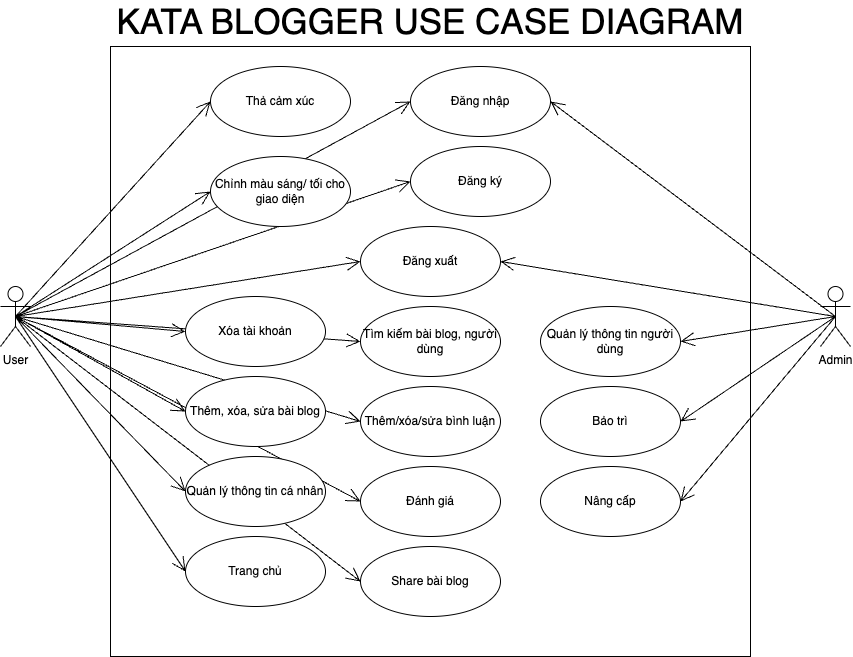

The diagram above was exported from draw.io. Its source (the exported page's mxGraphModel, read from the mxfile embedded in the PNG):
<mxGraphModel dx="1224" dy="782" grid="1" gridSize="10" guides="1" tooltips="1" connect="1" arrows="1" fold="1" page="1" pageScale="1" pageWidth="850" pageHeight="1100" math="0" shadow="0">
  <root>
    <mxCell id="0" />
    <mxCell id="1" parent="0" />
    <mxCell id="opN1nR458icKkqSuVWYu-1" value="" style="rounded=0;whiteSpace=wrap;html=1;" parent="1" vertex="1">
      <mxGeometry x="210" y="70" width="640" height="610" as="geometry" />
    </mxCell>
    <mxCell id="opN1nR458icKkqSuVWYu-2" value="User" style="shape=umlActor;verticalLabelPosition=bottom;verticalAlign=top;html=1;" parent="1" vertex="1">
      <mxGeometry x="100" y="310" width="30" height="60" as="geometry" />
    </mxCell>
    <mxCell id="opN1nR458icKkqSuVWYu-3" value="Admin" style="shape=umlActor;verticalLabelPosition=bottom;verticalAlign=top;html=1;" parent="1" vertex="1">
      <mxGeometry x="920" y="310" width="30" height="60" as="geometry" />
    </mxCell>
    <mxCell id="opN1nR458icKkqSuVWYu-4" value="Đăng nhập" style="ellipse;whiteSpace=wrap;html=1;" parent="1" vertex="1">
      <mxGeometry x="510" y="90" width="140" height="70" as="geometry" />
    </mxCell>
    <mxCell id="opN1nR458icKkqSuVWYu-5" value="Đăng xuất" style="ellipse;whiteSpace=wrap;html=1;" parent="1" vertex="1">
      <mxGeometry x="460" y="250" width="140" height="70" as="geometry" />
    </mxCell>
    <mxCell id="opN1nR458icKkqSuVWYu-6" value="Đăng ký" style="ellipse;whiteSpace=wrap;html=1;" parent="1" vertex="1">
      <mxGeometry x="510" y="170" width="140" height="70" as="geometry" />
    </mxCell>
    <mxCell id="opN1nR458icKkqSuVWYu-9" value="" style="endArrow=open;endFill=1;endSize=12;html=1;rounded=0;exitX=0.5;exitY=0.5;exitDx=0;exitDy=0;exitPerimeter=0;entryX=0;entryY=0.5;entryDx=0;entryDy=0;" parent="1" source="opN1nR458icKkqSuVWYu-2" target="opN1nR458icKkqSuVWYu-4" edge="1">
      <mxGeometry width="160" relative="1" as="geometry">
        <mxPoint x="260" y="480" as="sourcePoint" />
        <mxPoint x="420" y="480" as="targetPoint" />
      </mxGeometry>
    </mxCell>
    <mxCell id="opN1nR458icKkqSuVWYu-11" value="" style="endArrow=open;endFill=1;endSize=12;html=1;rounded=0;exitX=0.5;exitY=0.5;exitDx=0;exitDy=0;exitPerimeter=0;entryX=0;entryY=0.5;entryDx=0;entryDy=0;" parent="1" source="opN1nR458icKkqSuVWYu-2" target="opN1nR458icKkqSuVWYu-6" edge="1">
      <mxGeometry width="160" relative="1" as="geometry">
        <mxPoint x="420" y="420" as="sourcePoint" />
        <mxPoint x="580" y="420" as="targetPoint" />
      </mxGeometry>
    </mxCell>
    <mxCell id="opN1nR458icKkqSuVWYu-12" value="" style="endArrow=open;endFill=1;endSize=12;html=1;rounded=0;exitX=0.5;exitY=0.5;exitDx=0;exitDy=0;exitPerimeter=0;entryX=0;entryY=0.5;entryDx=0;entryDy=0;" parent="1" source="opN1nR458icKkqSuVWYu-2" target="opN1nR458icKkqSuVWYu-5" edge="1">
      <mxGeometry width="160" relative="1" as="geometry">
        <mxPoint x="240" y="420" as="sourcePoint" />
        <mxPoint x="400" y="420" as="targetPoint" />
      </mxGeometry>
    </mxCell>
    <mxCell id="opN1nR458icKkqSuVWYu-13" value="" style="endArrow=open;endFill=1;endSize=12;html=1;rounded=0;exitX=0.5;exitY=0.5;exitDx=0;exitDy=0;exitPerimeter=0;entryX=0;entryY=0.5;entryDx=0;entryDy=0;" parent="1" source="opN1nR458icKkqSuVWYu-2" target="opN1nR458icKkqSuVWYu-7" edge="1">
      <mxGeometry width="160" relative="1" as="geometry">
        <mxPoint x="670" y="370" as="sourcePoint" />
        <mxPoint x="830" y="370" as="targetPoint" />
      </mxGeometry>
    </mxCell>
    <mxCell id="opN1nR458icKkqSuVWYu-16" value="Trang chủ" style="ellipse;whiteSpace=wrap;html=1;" parent="1" vertex="1">
      <mxGeometry x="285" y="560" width="140" height="70" as="geometry" />
    </mxCell>
    <mxCell id="opN1nR458icKkqSuVWYu-17" value="Tìm kiếm bài blog, người dùng" style="ellipse;whiteSpace=wrap;html=1;" parent="1" vertex="1">
      <mxGeometry x="460" y="330" width="140" height="70" as="geometry" />
    </mxCell>
    <mxCell id="opN1nR458icKkqSuVWYu-19" value="Thêm/xóa/sửa bình luận" style="ellipse;whiteSpace=wrap;html=1;" parent="1" vertex="1">
      <mxGeometry x="460" y="410" width="140" height="70" as="geometry" />
    </mxCell>
    <mxCell id="opN1nR458icKkqSuVWYu-20" value="Đánh giá" style="ellipse;whiteSpace=wrap;html=1;" parent="1" vertex="1">
      <mxGeometry x="460" y="490" width="140" height="70" as="geometry" />
    </mxCell>
    <mxCell id="opN1nR458icKkqSuVWYu-21" value="Share bài blog" style="ellipse;whiteSpace=wrap;html=1;" parent="1" vertex="1">
      <mxGeometry x="460" y="570" width="140" height="70" as="geometry" />
    </mxCell>
    <mxCell id="opN1nR458icKkqSuVWYu-22" value="Thả cảm xúc" style="ellipse;whiteSpace=wrap;html=1;" parent="1" vertex="1">
      <mxGeometry x="310" y="90" width="140" height="70" as="geometry" />
    </mxCell>
    <mxCell id="opN1nR458icKkqSuVWYu-23" value="Chỉnh màu sáng/ tối cho giao diện" style="ellipse;whiteSpace=wrap;html=1;" parent="1" vertex="1">
      <mxGeometry x="310" y="180" width="140" height="70" as="geometry" />
    </mxCell>
    <mxCell id="opN1nR458icKkqSuVWYu-24" value="" style="endArrow=open;endFill=1;endSize=12;html=1;rounded=0;entryX=0;entryY=0.5;entryDx=0;entryDy=0;exitX=0.5;exitY=0.5;exitDx=0;exitDy=0;exitPerimeter=0;" parent="1" source="opN1nR458icKkqSuVWYu-2" target="opN1nR458icKkqSuVWYu-14" edge="1">
      <mxGeometry width="160" relative="1" as="geometry">
        <mxPoint x="100" y="430" as="sourcePoint" />
        <mxPoint x="260" y="430" as="targetPoint" />
      </mxGeometry>
    </mxCell>
    <mxCell id="opN1nR458icKkqSuVWYu-25" value="" style="endArrow=open;endFill=1;endSize=12;html=1;rounded=0;entryX=0;entryY=0.5;entryDx=0;entryDy=0;exitX=0.5;exitY=0.5;exitDx=0;exitDy=0;exitPerimeter=0;" parent="1" source="opN1nR458icKkqSuVWYu-2" target="opN1nR458icKkqSuVWYu-15" edge="1">
      <mxGeometry width="160" relative="1" as="geometry">
        <mxPoint x="120" y="450" as="sourcePoint" />
        <mxPoint x="280" y="450" as="targetPoint" />
      </mxGeometry>
    </mxCell>
    <mxCell id="opN1nR458icKkqSuVWYu-26" value="" style="endArrow=open;endFill=1;endSize=12;html=1;rounded=0;entryX=0;entryY=0.5;entryDx=0;entryDy=0;exitX=0.5;exitY=0.5;exitDx=0;exitDy=0;exitPerimeter=0;" parent="1" source="opN1nR458icKkqSuVWYu-2" target="opN1nR458icKkqSuVWYu-16" edge="1">
      <mxGeometry width="160" relative="1" as="geometry">
        <mxPoint x="130" y="500" as="sourcePoint" />
        <mxPoint x="290" y="500" as="targetPoint" />
      </mxGeometry>
    </mxCell>
    <mxCell id="opN1nR458icKkqSuVWYu-27" value="" style="endArrow=open;endFill=1;endSize=12;html=1;rounded=0;entryX=0;entryY=0.5;entryDx=0;entryDy=0;exitX=0.5;exitY=0.5;exitDx=0;exitDy=0;exitPerimeter=0;" parent="1" source="opN1nR458icKkqSuVWYu-2" target="opN1nR458icKkqSuVWYu-21" edge="1">
      <mxGeometry width="160" relative="1" as="geometry">
        <mxPoint x="60" y="600" as="sourcePoint" />
        <mxPoint x="220" y="600" as="targetPoint" />
      </mxGeometry>
    </mxCell>
    <mxCell id="opN1nR458icKkqSuVWYu-28" value="" style="endArrow=open;endFill=1;endSize=12;html=1;rounded=0;entryX=0;entryY=0.5;entryDx=0;entryDy=0;exitX=0.5;exitY=0.5;exitDx=0;exitDy=0;exitPerimeter=0;" parent="1" source="opN1nR458icKkqSuVWYu-2" target="opN1nR458icKkqSuVWYu-20" edge="1">
      <mxGeometry width="160" relative="1" as="geometry">
        <mxPoint x="250" y="520" as="sourcePoint" />
        <mxPoint x="410" y="520" as="targetPoint" />
      </mxGeometry>
    </mxCell>
    <mxCell id="opN1nR458icKkqSuVWYu-15" value="Quản lý thông tin cá nhân" style="ellipse;whiteSpace=wrap;html=1;" parent="1" vertex="1">
      <mxGeometry x="285" y="480" width="140" height="70" as="geometry" />
    </mxCell>
    <mxCell id="opN1nR458icKkqSuVWYu-29" value="" style="endArrow=open;endFill=1;endSize=12;html=1;rounded=0;entryX=0;entryY=0.5;entryDx=0;entryDy=0;exitX=0.5;exitY=0.5;exitDx=0;exitDy=0;exitPerimeter=0;" parent="1" source="opN1nR458icKkqSuVWYu-2" target="opN1nR458icKkqSuVWYu-19" edge="1">
      <mxGeometry width="160" relative="1" as="geometry">
        <mxPoint x="280" y="420" as="sourcePoint" />
        <mxPoint x="440" y="420" as="targetPoint" />
      </mxGeometry>
    </mxCell>
    <mxCell id="opN1nR458icKkqSuVWYu-14" value="Thêm, xóa, sửa bài blog" style="ellipse;whiteSpace=wrap;html=1;" parent="1" vertex="1">
      <mxGeometry x="285" y="400" width="140" height="70" as="geometry" />
    </mxCell>
    <mxCell id="opN1nR458icKkqSuVWYu-30" value="" style="endArrow=open;endFill=1;endSize=12;html=1;rounded=0;entryX=0;entryY=0.5;entryDx=0;entryDy=0;exitX=0.5;exitY=0.5;exitDx=0;exitDy=0;exitPerimeter=0;" parent="1" source="opN1nR458icKkqSuVWYu-2" target="opN1nR458icKkqSuVWYu-17" edge="1">
      <mxGeometry width="160" relative="1" as="geometry">
        <mxPoint x="310" y="370" as="sourcePoint" />
        <mxPoint x="470" y="370" as="targetPoint" />
      </mxGeometry>
    </mxCell>
    <mxCell id="opN1nR458icKkqSuVWYu-7" value="Xóa tài khoản" style="ellipse;whiteSpace=wrap;html=1;" parent="1" vertex="1">
      <mxGeometry x="285" y="320" width="140" height="70" as="geometry" />
    </mxCell>
    <mxCell id="opN1nR458icKkqSuVWYu-31" value="" style="endArrow=open;endFill=1;endSize=12;html=1;rounded=0;entryX=0;entryY=0.5;entryDx=0;entryDy=0;exitX=0.5;exitY=0.5;exitDx=0;exitDy=0;exitPerimeter=0;" parent="1" source="opN1nR458icKkqSuVWYu-2" target="opN1nR458icKkqSuVWYu-22" edge="1">
      <mxGeometry width="160" relative="1" as="geometry">
        <mxPoint x="110" y="180" as="sourcePoint" />
        <mxPoint x="270" y="180" as="targetPoint" />
      </mxGeometry>
    </mxCell>
    <mxCell id="opN1nR458icKkqSuVWYu-32" value="" style="endArrow=open;endFill=1;endSize=12;html=1;rounded=0;entryX=0;entryY=0.5;entryDx=0;entryDy=0;exitX=0.5;exitY=0.5;exitDx=0;exitDy=0;exitPerimeter=0;" parent="1" source="opN1nR458icKkqSuVWYu-2" target="opN1nR458icKkqSuVWYu-23" edge="1">
      <mxGeometry width="160" relative="1" as="geometry">
        <mxPoint x="10" y="190" as="sourcePoint" />
        <mxPoint x="170" y="190" as="targetPoint" />
      </mxGeometry>
    </mxCell>
    <mxCell id="opN1nR458icKkqSuVWYu-33" value="" style="endArrow=open;endFill=1;endSize=12;html=1;rounded=0;entryX=1;entryY=0.5;entryDx=0;entryDy=0;exitX=0.5;exitY=0.5;exitDx=0;exitDy=0;exitPerimeter=0;" parent="1" source="opN1nR458icKkqSuVWYu-3" target="opN1nR458icKkqSuVWYu-4" edge="1">
      <mxGeometry width="160" relative="1" as="geometry">
        <mxPoint x="690" y="300" as="sourcePoint" />
        <mxPoint x="850" y="300" as="targetPoint" />
      </mxGeometry>
    </mxCell>
    <mxCell id="opN1nR458icKkqSuVWYu-35" value="" style="endArrow=open;endFill=1;endSize=12;html=1;rounded=0;entryX=1;entryY=0.5;entryDx=0;entryDy=0;exitX=0.5;exitY=0.5;exitDx=0;exitDy=0;exitPerimeter=0;" parent="1" source="opN1nR458icKkqSuVWYu-3" target="opN1nR458icKkqSuVWYu-5" edge="1">
      <mxGeometry width="160" relative="1" as="geometry">
        <mxPoint x="740" y="550" as="sourcePoint" />
        <mxPoint x="900" y="550" as="targetPoint" />
      </mxGeometry>
    </mxCell>
    <mxCell id="opN1nR458icKkqSuVWYu-36" value="Quản lý thông tin người dùng" style="ellipse;whiteSpace=wrap;html=1;" parent="1" vertex="1">
      <mxGeometry x="640" y="330" width="140" height="70" as="geometry" />
    </mxCell>
    <mxCell id="opN1nR458icKkqSuVWYu-37" value="" style="endArrow=open;endFill=1;endSize=12;html=1;rounded=0;entryX=1;entryY=0.5;entryDx=0;entryDy=0;exitX=0.5;exitY=0.5;exitDx=0;exitDy=0;exitPerimeter=0;" parent="1" source="opN1nR458icKkqSuVWYu-3" target="opN1nR458icKkqSuVWYu-36" edge="1">
      <mxGeometry width="160" relative="1" as="geometry">
        <mxPoint x="810" y="550" as="sourcePoint" />
        <mxPoint x="970" y="550" as="targetPoint" />
      </mxGeometry>
    </mxCell>
    <mxCell id="opN1nR458icKkqSuVWYu-38" value="Bảo trì" style="ellipse;whiteSpace=wrap;html=1;" parent="1" vertex="1">
      <mxGeometry x="640" y="410" width="140" height="70" as="geometry" />
    </mxCell>
    <mxCell id="opN1nR458icKkqSuVWYu-39" value="Nâng cấp" style="ellipse;whiteSpace=wrap;html=1;" parent="1" vertex="1">
      <mxGeometry x="640" y="490" width="140" height="70" as="geometry" />
    </mxCell>
    <mxCell id="opN1nR458icKkqSuVWYu-40" value="" style="endArrow=open;endFill=1;endSize=12;html=1;rounded=0;entryX=1;entryY=0.5;entryDx=0;entryDy=0;exitX=0.5;exitY=0.5;exitDx=0;exitDy=0;exitPerimeter=0;" parent="1" source="opN1nR458icKkqSuVWYu-3" target="opN1nR458icKkqSuVWYu-38" edge="1">
      <mxGeometry width="160" relative="1" as="geometry">
        <mxPoint x="850" y="480" as="sourcePoint" />
        <mxPoint x="1010" y="480" as="targetPoint" />
      </mxGeometry>
    </mxCell>
    <mxCell id="opN1nR458icKkqSuVWYu-41" value="" style="endArrow=open;endFill=1;endSize=12;html=1;rounded=0;entryX=1;entryY=0.5;entryDx=0;entryDy=0;exitX=0.5;exitY=0.5;exitDx=0;exitDy=0;exitPerimeter=0;" parent="1" source="opN1nR458icKkqSuVWYu-3" target="opN1nR458icKkqSuVWYu-39" edge="1">
      <mxGeometry width="160" relative="1" as="geometry">
        <mxPoint x="830" y="570" as="sourcePoint" />
        <mxPoint x="990" y="570" as="targetPoint" />
      </mxGeometry>
    </mxCell>
    <mxCell id="opN1nR458icKkqSuVWYu-42" value="&lt;font style=&quot;font-size: 35px;&quot;&gt;KATA BLOGGER USE CASE DIAGRAM&lt;/font&gt;" style="text;html=1;align=center;verticalAlign=middle;whiteSpace=wrap;rounded=0;" parent="1" vertex="1">
      <mxGeometry x="210" y="30" width="640" height="30" as="geometry" />
    </mxCell>
  </root>
</mxGraphModel>